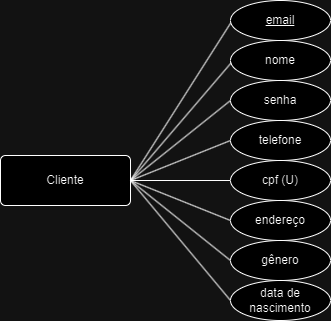

The diagram above was exported from draw.io. Its source (the exported page's mxGraphModel, read from the mxfile embedded in the PNG):
<mxGraphModel dx="1259" dy="686" grid="1" gridSize="10" guides="1" tooltips="1" connect="1" arrows="1" fold="1" page="1" pageScale="1" pageWidth="827" pageHeight="1169" math="0" shadow="0">
  <root>
    <mxCell id="gNtSZf5U0jqygyY-LO6Y-0" />
    <mxCell id="gNtSZf5U0jqygyY-LO6Y-1" parent="gNtSZf5U0jqygyY-LO6Y-0" />
    <mxCell id="gNtSZf5U0jqygyY-LO6Y-2" style="rounded=0;orthogonalLoop=1;jettySize=auto;html=1;exitX=1;exitY=0.5;exitDx=0;exitDy=0;endArrow=none;endFill=0;entryX=0.003;entryY=0.558;entryDx=0;entryDy=0;entryPerimeter=0;" parent="gNtSZf5U0jqygyY-LO6Y-1" source="gNtSZf5U0jqygyY-LO6Y-4" target="gNtSZf5U0jqygyY-LO6Y-6" edge="1">
      <mxGeometry relative="1" as="geometry" />
    </mxCell>
    <mxCell id="gNtSZf5U0jqygyY-LO6Y-3" style="shape=connector;rounded=0;orthogonalLoop=1;jettySize=auto;html=1;exitX=1;exitY=0.5;exitDx=0;exitDy=0;entryX=0;entryY=0.5;entryDx=0;entryDy=0;strokeColor=default;align=center;verticalAlign=middle;fontFamily=Helvetica;fontSize=11;fontColor=default;labelBackgroundColor=default;endArrow=none;endFill=0;" parent="gNtSZf5U0jqygyY-LO6Y-1" source="gNtSZf5U0jqygyY-LO6Y-4" target="gNtSZf5U0jqygyY-LO6Y-7" edge="1">
      <mxGeometry relative="1" as="geometry" />
    </mxCell>
    <mxCell id="OFgvnMXpWBLpU3mdCXpP-2" style="edgeStyle=none;shape=connector;rounded=0;orthogonalLoop=1;jettySize=auto;html=1;exitX=1;exitY=0.5;exitDx=0;exitDy=0;entryX=0;entryY=0.5;entryDx=0;entryDy=0;strokeColor=default;align=center;verticalAlign=middle;fontFamily=Helvetica;fontSize=11;fontColor=default;labelBackgroundColor=default;endArrow=none;endFill=0;" parent="gNtSZf5U0jqygyY-LO6Y-1" source="gNtSZf5U0jqygyY-LO6Y-4" target="OFgvnMXpWBLpU3mdCXpP-0" edge="1">
      <mxGeometry relative="1" as="geometry" />
    </mxCell>
    <mxCell id="AfhTEIUyAAaqdfGXEJev-13" style="edgeStyle=none;shape=connector;rounded=0;orthogonalLoop=1;jettySize=auto;html=1;exitX=1;exitY=0.5;exitDx=0;exitDy=0;entryX=0;entryY=0.5;entryDx=0;entryDy=0;strokeColor=default;align=center;verticalAlign=middle;fontFamily=Helvetica;fontSize=11;fontColor=default;labelBackgroundColor=default;endArrow=none;endFill=0;" parent="gNtSZf5U0jqygyY-LO6Y-1" source="gNtSZf5U0jqygyY-LO6Y-4" target="AfhTEIUyAAaqdfGXEJev-12" edge="1">
      <mxGeometry relative="1" as="geometry" />
    </mxCell>
    <mxCell id="AfhTEIUyAAaqdfGXEJev-16" style="edgeStyle=none;shape=connector;rounded=0;orthogonalLoop=1;jettySize=auto;html=1;exitX=1;exitY=0.5;exitDx=0;exitDy=0;entryX=0;entryY=0.5;entryDx=0;entryDy=0;strokeColor=default;align=center;verticalAlign=middle;fontFamily=Helvetica;fontSize=11;fontColor=default;labelBackgroundColor=default;endArrow=none;endFill=0;" parent="gNtSZf5U0jqygyY-LO6Y-1" source="gNtSZf5U0jqygyY-LO6Y-4" target="AfhTEIUyAAaqdfGXEJev-14" edge="1">
      <mxGeometry relative="1" as="geometry" />
    </mxCell>
    <mxCell id="AfhTEIUyAAaqdfGXEJev-17" style="edgeStyle=none;shape=connector;rounded=0;orthogonalLoop=1;jettySize=auto;html=1;exitX=1;exitY=0.5;exitDx=0;exitDy=0;entryX=0;entryY=0.5;entryDx=0;entryDy=0;strokeColor=default;align=center;verticalAlign=middle;fontFamily=Helvetica;fontSize=11;fontColor=default;labelBackgroundColor=default;endArrow=none;endFill=0;" parent="gNtSZf5U0jqygyY-LO6Y-1" source="gNtSZf5U0jqygyY-LO6Y-4" target="AfhTEIUyAAaqdfGXEJev-15" edge="1">
      <mxGeometry relative="1" as="geometry" />
    </mxCell>
    <mxCell id="OR5fSsaXVqjZ5SpcWp9f-0" style="edgeStyle=none;shape=connector;rounded=0;orthogonalLoop=1;jettySize=auto;html=1;exitX=1;exitY=0.5;exitDx=0;exitDy=0;entryX=0;entryY=0.5;entryDx=0;entryDy=0;strokeColor=default;align=center;verticalAlign=middle;fontFamily=Helvetica;fontSize=11;fontColor=default;labelBackgroundColor=default;endArrow=none;endFill=0;" parent="gNtSZf5U0jqygyY-LO6Y-1" source="gNtSZf5U0jqygyY-LO6Y-4" target="OFgvnMXpWBLpU3mdCXpP-5" edge="1">
      <mxGeometry relative="1" as="geometry" />
    </mxCell>
    <mxCell id="gNtSZf5U0jqygyY-LO6Y-4" value="Cliente" style="rounded=1;arcSize=10;whiteSpace=wrap;html=1;align=center;" parent="gNtSZf5U0jqygyY-LO6Y-1" vertex="1">
      <mxGeometry x="249" y="405" width="130" height="50" as="geometry" />
    </mxCell>
    <mxCell id="gNtSZf5U0jqygyY-LO6Y-5" value="nome" style="ellipse;whiteSpace=wrap;html=1;align=center;" parent="gNtSZf5U0jqygyY-LO6Y-1" vertex="1">
      <mxGeometry x="479" y="290" width="100" height="40" as="geometry" />
    </mxCell>
    <mxCell id="gNtSZf5U0jqygyY-LO6Y-6" value="&lt;u&gt;email&lt;/u&gt;" style="ellipse;whiteSpace=wrap;html=1;align=center;" parent="gNtSZf5U0jqygyY-LO6Y-1" vertex="1">
      <mxGeometry x="479" y="250" width="100" height="40" as="geometry" />
    </mxCell>
    <mxCell id="gNtSZf5U0jqygyY-LO6Y-7" value="senha" style="ellipse;whiteSpace=wrap;html=1;align=center;" parent="gNtSZf5U0jqygyY-LO6Y-1" vertex="1">
      <mxGeometry x="479" y="330" width="100" height="40" as="geometry" />
    </mxCell>
    <mxCell id="gNtSZf5U0jqygyY-LO6Y-8" style="shape=connector;rounded=0;orthogonalLoop=1;jettySize=auto;html=1;entryX=0.007;entryY=0.558;entryDx=0;entryDy=0;entryPerimeter=0;strokeColor=default;align=center;verticalAlign=middle;fontFamily=Helvetica;fontSize=11;fontColor=default;labelBackgroundColor=default;endArrow=none;endFill=0;exitX=1;exitY=0.5;exitDx=0;exitDy=0;" parent="gNtSZf5U0jqygyY-LO6Y-1" source="gNtSZf5U0jqygyY-LO6Y-4" target="gNtSZf5U0jqygyY-LO6Y-5" edge="1">
      <mxGeometry relative="1" as="geometry">
        <mxPoint x="379" y="250" as="sourcePoint" />
      </mxGeometry>
    </mxCell>
    <mxCell id="OFgvnMXpWBLpU3mdCXpP-0" value="telefone" style="ellipse;whiteSpace=wrap;html=1;align=center;" parent="gNtSZf5U0jqygyY-LO6Y-1" vertex="1">
      <mxGeometry x="479" y="370" width="100" height="40" as="geometry" />
    </mxCell>
    <mxCell id="OFgvnMXpWBLpU3mdCXpP-5" value="cpf (U)" style="ellipse;whiteSpace=wrap;html=1;align=center;" parent="gNtSZf5U0jqygyY-LO6Y-1" vertex="1">
      <mxGeometry x="479" y="410" width="100" height="40" as="geometry" />
    </mxCell>
    <mxCell id="AfhTEIUyAAaqdfGXEJev-12" value="endereço" style="ellipse;whiteSpace=wrap;html=1;align=center;" parent="gNtSZf5U0jqygyY-LO6Y-1" vertex="1">
      <mxGeometry x="479" y="450" width="100" height="40" as="geometry" />
    </mxCell>
    <mxCell id="AfhTEIUyAAaqdfGXEJev-14" value="gênero" style="ellipse;whiteSpace=wrap;html=1;align=center;" parent="gNtSZf5U0jqygyY-LO6Y-1" vertex="1">
      <mxGeometry x="479" y="490" width="100" height="40" as="geometry" />
    </mxCell>
    <mxCell id="AfhTEIUyAAaqdfGXEJev-15" value="data de nascimento" style="ellipse;whiteSpace=wrap;html=1;align=center;" parent="gNtSZf5U0jqygyY-LO6Y-1" vertex="1">
      <mxGeometry x="479" y="530" width="100" height="40" as="geometry" />
    </mxCell>
  </root>
</mxGraphModel>